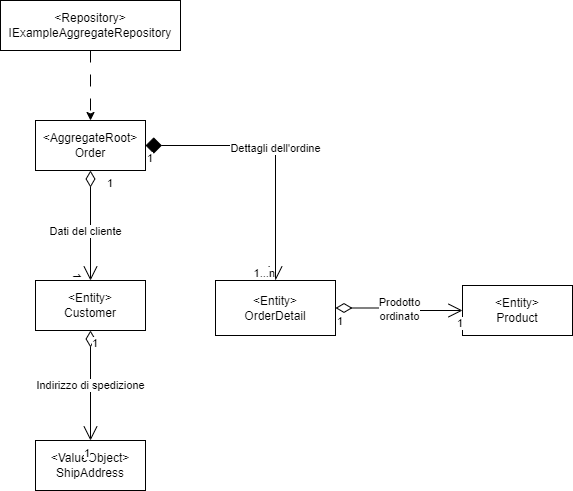

The diagram above was exported from draw.io. Its source (the exported page's mxGraphModel, read from the mxfile embedded in the PNG):
<mxGraphModel dx="794" dy="386" grid="1" gridSize="10" guides="1" tooltips="1" connect="1" arrows="1" fold="1" page="1" pageScale="1" pageWidth="827" pageHeight="1169" math="0" shadow="0">
  <root>
    <mxCell id="WIyWlLk6GJQsqaUBKTNV-0" />
    <mxCell id="WIyWlLk6GJQsqaUBKTNV-1" parent="WIyWlLk6GJQsqaUBKTNV-0" />
    <mxCell id="ze0VPCNPhWMdLdjuOeg6-6" value="&amp;lt;AggregateRoot&amp;gt;&lt;br&gt;Order" style="html=1;whiteSpace=wrap;" vertex="1" parent="WIyWlLk6GJQsqaUBKTNV-1">
      <mxGeometry x="290" y="160" width="110" height="50" as="geometry" />
    </mxCell>
    <mxCell id="ze0VPCNPhWMdLdjuOeg6-7" value="&amp;lt;Entity&amp;gt;&lt;br&gt;Customer" style="html=1;whiteSpace=wrap;" vertex="1" parent="WIyWlLk6GJQsqaUBKTNV-1">
      <mxGeometry x="290" y="320" width="110" height="50" as="geometry" />
    </mxCell>
    <mxCell id="ze0VPCNPhWMdLdjuOeg6-27" value="" style="edgeStyle=orthogonalEdgeStyle;rounded=0;orthogonalLoop=1;jettySize=auto;html=1;dashed=1;dashPattern=12 12;" edge="1" parent="WIyWlLk6GJQsqaUBKTNV-1" source="ze0VPCNPhWMdLdjuOeg6-13" target="ze0VPCNPhWMdLdjuOeg6-6">
      <mxGeometry relative="1" as="geometry" />
    </mxCell>
    <mxCell id="ze0VPCNPhWMdLdjuOeg6-13" value="&amp;lt;Repository&amp;gt;&lt;br&gt;IExampleAggregateRepository" style="html=1;whiteSpace=wrap;" vertex="1" parent="WIyWlLk6GJQsqaUBKTNV-1">
      <mxGeometry x="255" y="40" width="180" height="50" as="geometry" />
    </mxCell>
    <mxCell id="ze0VPCNPhWMdLdjuOeg6-20" value="" style="endArrow=open;html=1;endSize=12;startArrow=diamondThin;startSize=14;startFill=0;edgeStyle=orthogonalEdgeStyle;rounded=0;exitX=0.5;exitY=1;exitDx=0;exitDy=0;entryX=0.5;entryY=0;entryDx=0;entryDy=0;" edge="1" parent="WIyWlLk6GJQsqaUBKTNV-1" source="ze0VPCNPhWMdLdjuOeg6-6" target="ze0VPCNPhWMdLdjuOeg6-7">
      <mxGeometry relative="1" as="geometry">
        <mxPoint x="280" y="250" as="sourcePoint" />
        <mxPoint x="440" y="250" as="targetPoint" />
      </mxGeometry>
    </mxCell>
    <mxCell id="ze0VPCNPhWMdLdjuOeg6-21" value="1" style="edgeLabel;resizable=0;html=1;align=left;verticalAlign=top;" connectable="0" vertex="1" parent="ze0VPCNPhWMdLdjuOeg6-20">
      <mxGeometry x="-1" relative="1" as="geometry">
        <mxPoint x="15" as="offset" />
      </mxGeometry>
    </mxCell>
    <mxCell id="ze0VPCNPhWMdLdjuOeg6-22" value="1" style="edgeLabel;resizable=0;html=1;align=right;verticalAlign=top;rotation=90;" connectable="0" vertex="1" parent="ze0VPCNPhWMdLdjuOeg6-20">
      <mxGeometry x="1" relative="1" as="geometry" />
    </mxCell>
    <mxCell id="ze0VPCNPhWMdLdjuOeg6-29" value="Dati del cliente" style="edgeLabel;html=1;align=center;verticalAlign=middle;resizable=0;points=[];" vertex="1" connectable="0" parent="ze0VPCNPhWMdLdjuOeg6-20">
      <mxGeometry x="0.0909" y="-6" relative="1" as="geometry">
        <mxPoint as="offset" />
      </mxGeometry>
    </mxCell>
    <mxCell id="ze0VPCNPhWMdLdjuOeg6-30" value="&amp;lt;ValueObject&amp;gt;&lt;br&gt;ShipAddress" style="html=1;whiteSpace=wrap;" vertex="1" parent="WIyWlLk6GJQsqaUBKTNV-1">
      <mxGeometry x="290" y="480" width="110" height="50" as="geometry" />
    </mxCell>
    <mxCell id="ze0VPCNPhWMdLdjuOeg6-31" value="Indirizzo di spedizione" style="endArrow=open;html=1;endSize=12;startArrow=diamondThin;startSize=14;startFill=0;edgeStyle=orthogonalEdgeStyle;rounded=0;exitX=0.5;exitY=1;exitDx=0;exitDy=0;entryX=0.5;entryY=0;entryDx=0;entryDy=0;" edge="1" parent="WIyWlLk6GJQsqaUBKTNV-1" source="ze0VPCNPhWMdLdjuOeg6-7" target="ze0VPCNPhWMdLdjuOeg6-30">
      <mxGeometry relative="1" as="geometry">
        <mxPoint x="420" y="400" as="sourcePoint" />
        <mxPoint x="580" y="400" as="targetPoint" />
      </mxGeometry>
    </mxCell>
    <mxCell id="ze0VPCNPhWMdLdjuOeg6-32" value="1" style="edgeLabel;resizable=0;html=1;align=left;verticalAlign=top;" connectable="0" vertex="1" parent="ze0VPCNPhWMdLdjuOeg6-31">
      <mxGeometry x="-1" relative="1" as="geometry" />
    </mxCell>
    <mxCell id="ze0VPCNPhWMdLdjuOeg6-33" value="1" style="edgeLabel;resizable=0;html=1;align=right;verticalAlign=top;" connectable="0" vertex="1" parent="ze0VPCNPhWMdLdjuOeg6-31">
      <mxGeometry x="1" relative="1" as="geometry" />
    </mxCell>
    <mxCell id="ze0VPCNPhWMdLdjuOeg6-34" value="&amp;lt;Entity&amp;gt;&lt;br&gt;OrderDetail" style="rounded=0;whiteSpace=wrap;html=1;" vertex="1" parent="WIyWlLk6GJQsqaUBKTNV-1">
      <mxGeometry x="470" y="320" width="120" height="55" as="geometry" />
    </mxCell>
    <mxCell id="ze0VPCNPhWMdLdjuOeg6-43" value="Dettagli dell'ordine" style="endArrow=open;html=1;endSize=12;startArrow=diamond;startSize=14;startFill=1;edgeStyle=orthogonalEdgeStyle;rounded=0;entryX=0.5;entryY=0;entryDx=0;entryDy=0;exitX=1;exitY=0.5;exitDx=0;exitDy=0;" edge="1" parent="WIyWlLk6GJQsqaUBKTNV-1" source="ze0VPCNPhWMdLdjuOeg6-6" target="ze0VPCNPhWMdLdjuOeg6-34">
      <mxGeometry relative="1" as="geometry">
        <mxPoint x="380" y="200" as="sourcePoint" />
        <mxPoint x="540" y="200" as="targetPoint" />
      </mxGeometry>
    </mxCell>
    <mxCell id="ze0VPCNPhWMdLdjuOeg6-44" value="1" style="edgeLabel;resizable=0;html=1;align=left;verticalAlign=top;" connectable="0" vertex="1" parent="ze0VPCNPhWMdLdjuOeg6-43">
      <mxGeometry x="-1" relative="1" as="geometry" />
    </mxCell>
    <mxCell id="ze0VPCNPhWMdLdjuOeg6-45" value="1...n" style="edgeLabel;resizable=0;html=1;align=right;verticalAlign=top;" connectable="0" vertex="1" parent="ze0VPCNPhWMdLdjuOeg6-43">
      <mxGeometry x="1" relative="1" as="geometry">
        <mxPoint y="-20" as="offset" />
      </mxGeometry>
    </mxCell>
    <mxCell id="ze0VPCNPhWMdLdjuOeg6-46" value="&amp;lt;Entity&amp;gt;&lt;br&gt;Product" style="html=1;whiteSpace=wrap;" vertex="1" parent="WIyWlLk6GJQsqaUBKTNV-1">
      <mxGeometry x="717" y="325" width="110" height="50" as="geometry" />
    </mxCell>
    <mxCell id="ze0VPCNPhWMdLdjuOeg6-51" value="Prodotto &lt;br&gt;ordinato" style="endArrow=open;html=1;endSize=12;startArrow=diamondThin;startSize=14;startFill=0;edgeStyle=orthogonalEdgeStyle;rounded=0;exitX=1;exitY=0.5;exitDx=0;exitDy=0;entryX=0;entryY=0.5;entryDx=0;entryDy=0;" edge="1" parent="WIyWlLk6GJQsqaUBKTNV-1" source="ze0VPCNPhWMdLdjuOeg6-34" target="ze0VPCNPhWMdLdjuOeg6-46">
      <mxGeometry relative="1" as="geometry">
        <mxPoint x="690" y="220" as="sourcePoint" />
        <mxPoint x="850" y="220" as="targetPoint" />
      </mxGeometry>
    </mxCell>
    <mxCell id="ze0VPCNPhWMdLdjuOeg6-52" value="1" style="edgeLabel;resizable=0;html=1;align=left;verticalAlign=top;" connectable="0" vertex="1" parent="ze0VPCNPhWMdLdjuOeg6-51">
      <mxGeometry x="-1" relative="1" as="geometry" />
    </mxCell>
    <mxCell id="ze0VPCNPhWMdLdjuOeg6-53" value="1" style="edgeLabel;resizable=0;html=1;align=right;verticalAlign=top;" connectable="0" vertex="1" parent="ze0VPCNPhWMdLdjuOeg6-51">
      <mxGeometry x="1" relative="1" as="geometry" />
    </mxCell>
  </root>
</mxGraphModel>